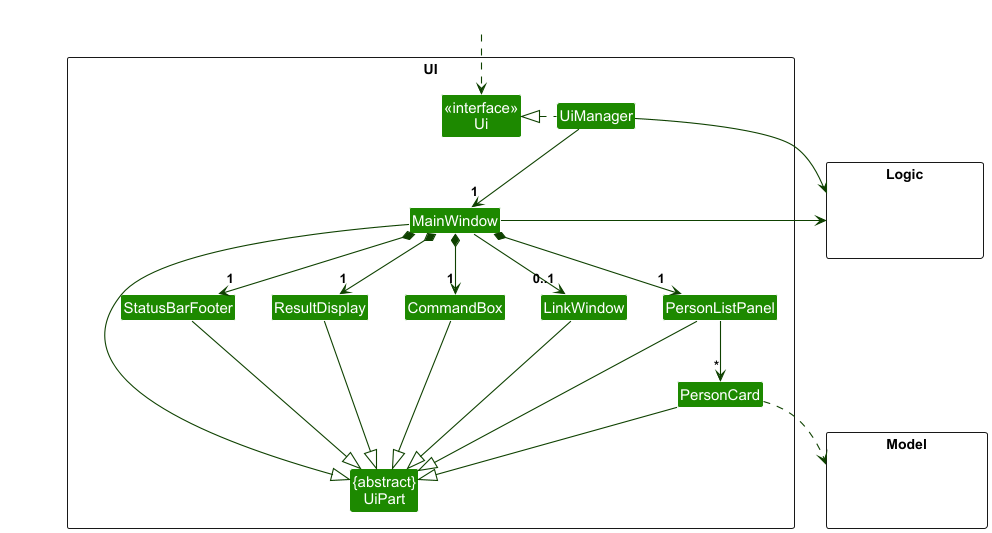

The diagram above was rendered by PlantUML. Its source (embedded in the PNG):
@startuml
!include style.puml
skinparam arrowThickness 1.1
skinparam arrowColor UI_COLOR_T4
skinparam classBackgroundColor UI_COLOR

package UI <<Rectangle>>{
Class "<<interface>>\nUi" as Ui
Class "{abstract}\nUiPart" as UiPart
Class UiManager
Class MainWindow
Class LinkWindow
Class ResultDisplay
Class PersonListPanel
Class PersonCard
Class StatusBarFooter
Class CommandBox
}

package Model <<Rectangle>> {
Class HiddenModel #FFFFFF
}

package Logic <<Rectangle>> {
Class HiddenLogic #FFFFFF
}

Class HiddenOutside #FFFFFF
HiddenOutside ..> Ui

UiManager .left.|> Ui
UiManager -down-> "1" MainWindow
MainWindow *-down->  "1" CommandBox
MainWindow *-down-> "1" ResultDisplay
MainWindow *-down-> "1" PersonListPanel
MainWindow *-down-> "1" StatusBarFooter
MainWindow --> "0..1" LinkWindow

PersonListPanel -down-> "*" PersonCard

MainWindow -left-|> UiPart

ResultDisplay --|> UiPart
CommandBox --|> UiPart
PersonListPanel --|> UiPart
PersonCard --|> UiPart
StatusBarFooter --|> UiPart
LinkWindow --|> UiPart

PersonCard ..> Model
UiManager -right-> Logic
MainWindow -left-> Logic

PersonListPanel -[hidden]left- LinkWindow
LinkWindow -[hidden]left- CommandBox
CommandBox -[hidden]left- ResultDisplay
ResultDisplay -[hidden]left- StatusBarFooter

MainWindow -[hidden]-|> UiPart
@enduml